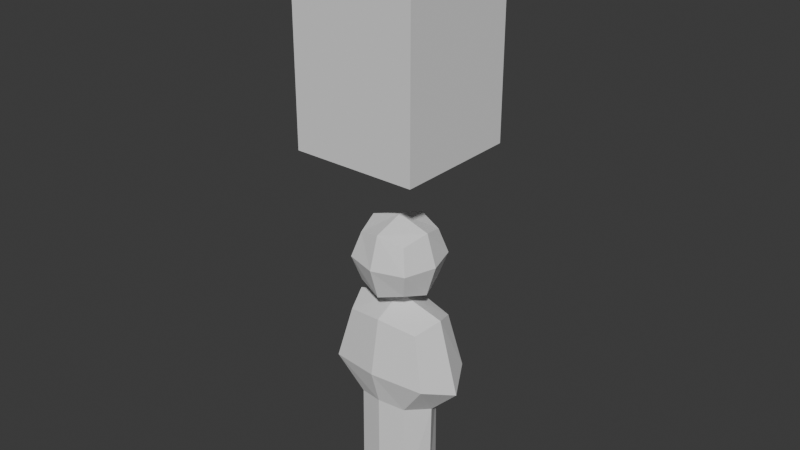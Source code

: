 # Source: placeholderCharacter1.blend  (saved by Blender 4.5.88; exported with 4.5.12 LTS)
import bpy
from mathutils import Matrix  # noqa: F401  (used for matrix-valued properties, if any)

bpy.ops.wm.read_factory_settings(use_empty=True)
scene = bpy.context.scene
scene.name = 'Scene'

# ---- collections
col_collection = bpy.data.collections.new('Collection'); scene.collection.children.link(col_collection)

# ---- world
world_world = bpy.data.worlds.new('World'); scene.world = world_world
world_world.use_nodes = True; world_world.node_tree.nodes.clear()
_N = world_world.node_tree.nodes; _L = world_world.node_tree.links
n0 = _N.new('ShaderNodeOutputWorld'); n0.name = 'World Output'; n0.location = (200, 100)
n1 = _N.new('ShaderNodeBackground'); n1.name = 'Background'; n1.location = (-200, 100)
n1.inputs[0].default_value = (0.05088, 0.05088, 0.05088, 1.0)
_L.new(n1.outputs[0], n0.inputs[0])
n0.is_active_output = True
world_world.color = (0.05088, 0.05088, 0.05088)
world_world.sun_shadow_jitter_overblur = 0.0

# ---- meshes
me_cube_001 = bpy.data.meshes.new('Cube.001')
me_cube_001.from_pydata([(-0.3048, -0.3048, 0.0), (-0.3048, -0.3048, 0.4267), (-0.3048, 0.3048, 0.0), (-0.3048, 0.3048, 0.4267), (0.3048, -0.3048, 0.0), (0.3048, -0.3048, 0.4267), (0.3048, 0.3048, 0.0), (0.3048, 0.3048, 0.4267)], [], [(0, 1, 3, 2), (2, 3, 7, 6), (6, 7, 5, 4), (4, 5, 1, 0), (2, 6, 4, 0), (7, 3, 1, 5)])
_uv = me_cube_001.uv_layers.new(name='UVMap')
_uv.uv.foreach_set('vector', [0.375, 0.0, 0.625, 0.0, 0.625, 0.25, 0.375, 0.25, 0.375, 0.25, 0.625, 0.25, 0.625, 0.5, 0.375, 0.5, 0.375, 0.5, 0.625, 0.5, 0.625, 0.75, 0.375, 0.75, 0.375, 0.75, 0.625, 0.75, 0.625, 1.0, 0.375, 1.0, 0.125, 0.5, 0.375, 0.5, 0.375, 0.75, 0.125, 0.75, 0.625, 0.5, 0.875, 0.5, 0.875, 0.75, 0.625, 0.75])
me_cube_001.update()
me_cube_003 = bpy.data.meshes.new('Cube.003')
me_cube_003.from_pydata([(0.1213, 0.1213, 1.187), (0.1213, 0.1213, 1.429), (0.1213, -0.1213, 1.187), (0.1213, -0.1213, 1.429), (-0.1213, 0.1213, 1.187), (-0.1213, 0.1213, 1.429), (-0.1213, -0.1213, 1.187), (-0.1213, -0.1213, 1.429), (0.1547, 4.888e-08, 1.153), (0.1547, 0.1547, 1.308), (0.1547, 2.293e-08, 1.463), (0.1547, -0.1547, 1.308), (4.225e-09, -0.1547, 1.153), (1.614e-08, -0.1547, 1.463), (-0.1547, -0.1547, 1.308), (-0.1547, -3.731e-08, 1.153), (-0.1547, -4.93e-08, 1.463), (-0.1547, 0.1547, 1.308), (-6.258e-09, 0.1547, 1.153), (-6.619e-09, 0.1547, 1.463), (5.558e-10, -1.246e-08, 1.512), (-5.776e-09, -2.824e-09, 1.104), (-1.15e-08, 0.2036, 1.308), (-0.2036, -4.855e-08, 1.308), (1.431e-08, -0.2036, 1.308), (0.2036, 5.602e-08, 1.308), (0.1242, 0.1213, 0.5772), (0.1867, 0.1213, 1.007), (0.1242, -0.1213, 0.5772), (0.1867, -0.1213, 1.007), (-0.1242, 0.1213, 0.5772), (-0.1867, 0.1213, 1.007), (-0.1242, -0.1213, 0.5772), (-0.1867, -0.1213, 1.007), (0.1919, 4.954e-09, 0.5485), (0.2496, 0.1547, 0.7461), (0.2352, 2.518e-08, 1.049), (0.2496, -0.1547, 0.7461), (-1.479e-09, -0.1547, 0.5963), (-1.479e-09, -0.1547, 1.037), (-0.2496, -0.1547, 0.7461), (-0.1919, -5.3e-08, 0.5485), (-0.2352, -4.585e-08, 1.049), (-0.2496, 0.1547, 0.7461), (-4.819e-08, 0.1547, 0.6039), (-4.819e-08, 0.1547, 1.037), (-2.484e-08, 5.064e-09, 1.112), (-5.558e-08, 0.2036, 0.788), (-0.3332, -7.997e-08, 0.6899), (5.911e-09, -0.2036, 0.766), (0.3332, 2.065e-08, 0.6899), (0.1287, 0.1213, 0.08173), (0.1287, -0.1213, 0.08173), (-0.1287, 0.1213, 0.08173), (-0.1287, -0.1213, 0.08173), (0.184, 1.013e-08, 0.03372), (-1.479e-09, -0.1547, 0.06122), (-0.184, -4.543e-08, 0.03372), (-4.819e-08, 0.1547, 0.06122), (-2.484e-08, -2.824e-09, 0.01228)], [], [(25, 10, 3, 11), (24, 13, 7, 14), (23, 16, 5, 17), (22, 19, 1, 9), (21, 15, 4, 18), (20, 10, 1, 19), (16, 20, 19, 5), (7, 13, 20, 16), (13, 3, 10, 20), (8, 21, 18, 0), (2, 12, 21, 8), (12, 6, 15, 21), (18, 22, 9, 0), (4, 17, 22, 18), (17, 5, 19, 22), (15, 23, 17, 4), (6, 14, 23, 15), (14, 7, 16, 23), (12, 24, 14, 6), (2, 11, 24, 12), (11, 3, 13, 24), (8, 25, 11, 2), (0, 9, 25, 8), (9, 1, 10, 25), (50, 36, 29, 37), (49, 39, 33, 40), (48, 42, 31, 43), (47, 45, 27, 35), (28, 38, 56, 52), (46, 36, 27, 45), (42, 46, 45, 31), (33, 39, 46, 42), (39, 29, 36, 46), (41, 30, 53, 57), (30, 44, 58, 53), (34, 28, 52, 55), (44, 47, 35, 26), (30, 43, 47, 44), (43, 31, 45, 47), (41, 48, 43, 30), (32, 40, 48, 41), (40, 33, 42, 48), (38, 49, 40, 32), (28, 37, 49, 38), (37, 29, 39, 49), (34, 50, 37, 28), (26, 35, 50, 34), (35, 27, 36, 50), (59, 57, 53, 58), (55, 59, 58, 51), (52, 56, 59, 55), (56, 54, 57, 59), (44, 26, 51, 58), (26, 34, 55, 51), (32, 41, 57, 54), (38, 32, 54, 56)])
_uv = me_cube_003.uv_layers.new(name='UVMap')
_uv.uv.foreach_set('vector', [0.2625, 0.5125, 0.4875, 0.5125, 0.4875, 0.7375, 0.2625, 0.7375, 0.5027, 0.2562, 0.5027, 0.4638, 0.3399, 0.4191, 0.2952, 0.2562, 0.2625, 0.5125, 0.4875, 0.5125, 0.4875, 0.7375, 0.2625, 0.7375, 0.2625, 0.5125, 0.4875, 0.5125, 0.4875, 0.7375, 0.2625, 0.7375, 0.2625, 0.5125, 0.4875, 0.5125, 0.4875, 0.7375, 0.2625, 0.7375, 0.2625, 0.5125, 0.4875, 0.5125, 0.4875, 0.7375, 0.2625, 0.7375, 0.2625, 0.5125, 0.4875, 0.5125, 0.4875, 0.7375, 0.2625, 0.7375, 0.2625, 0.5125, 0.4875, 0.5125, 0.4875, 0.7375, 0.2625, 0.7375, 0.2625, 0.5125, 0.4875, 0.5125, 0.4875, 0.7375, 0.2625, 0.7375, 0.2625, 0.5125, 0.4875, 0.5125, 0.4875, 0.7375, 0.2625, 0.7375, 0.2625, 0.5125, 0.4875, 0.5125, 0.4875, 0.7375, 0.2625, 0.7375, 0.2625, 0.5125, 0.4875, 0.5125, 0.4875, 0.7375, 0.2625, 0.7375, 0.2625, 0.5125, 0.4875, 0.5125, 0.4875, 0.7375, 0.2625, 0.7375, 0.2625, 0.5125, 0.4875, 0.5125, 0.4875, 0.7375, 0.2625, 0.7375, 0.2625, 0.5125, 0.4875, 0.5125, 0.4875, 0.7375, 0.2625, 0.7375, 0.2625, 0.5125, 0.4875, 0.5125, 0.4875, 0.7375, 0.2625, 0.7375, 0.2625, 0.5125, 0.4875, 0.5125, 0.4875, 0.7375, 0.2625, 0.7375, 0.2625, 0.5125, 0.4875, 0.5125, 0.4875, 0.7375, 0.2625, 0.7375, 0.5027, 0.04869, 0.5027, 0.2562, 0.2952, 0.2562, 0.3399, 0.09344, 0.6655, 0.09344, 0.7103, 0.2562, 0.5027, 0.2562, 0.5027, 0.04869, 0.7103, 0.2562, 0.6655, 0.4191, 0.5027, 0.4638, 0.5027, 0.2562, 0.2625, 0.5125, 0.4875, 0.5125, 0.4875, 0.7375, 0.2625, 0.7375, 0.2625, 0.5125, 0.4875, 0.5125, 0.4875, 0.7375, 0.2625, 0.7375, 0.2625, 0.5125, 0.4875, 0.5125, 0.4875, 0.7375, 0.2625, 0.7375, 0.5125, 0.5125, 0.7375, 0.5125, 0.7375, 0.7375, 0.5125, 0.7375, 0.5125, 0.5125, 0.7375, 0.5125, 0.7375, 0.7375, 0.5125, 0.7375, 0.0125, 0.5125, 0.2375, 0.5125, 0.2375, 0.7375, 0.0125, 0.7375, 0.0125, 0.7625, 0.2375, 0.7625, 0.2375, 0.9875, 0.0125, 0.9875, 0.5125, 0.7625, 0.7375, 0.7625, 0.7375, 0.9875, 0.5125, 0.9875, 0.0125, 0.7625, 0.2375, 0.7625, 0.2375, 0.9875, 0.0125, 0.9875, 0.0125, 0.5125, 0.2375, 0.5125, 0.2375, 0.7375, 0.0125, 0.7375, 0.5125, 0.5125, 0.7375, 0.5125, 0.7375, 0.7375, 0.5125, 0.7375, 0.5125, 0.5125, 0.7375, 0.5125, 0.7375, 0.7375, 0.5125, 0.7375, 0.0125, 0.5125, 0.2375, 0.5125, 0.2375, 0.7375, 0.0125, 0.7375, 0.0125, 0.5125, 0.2375, 0.5125, 0.2375, 0.7375, 0.0125, 0.7375, 0.5125, 0.7625, 0.7375, 0.7625, 0.7375, 0.9875, 0.5125, 0.9875, 0.0125, 0.7625, 0.2375, 0.7625, 0.2375, 0.9875, 0.0125, 0.9875, 0.0125, 0.5125, 0.2375, 0.5125, 0.2375, 0.7375, 0.0125, 0.7375, 0.0125, 0.5125, 0.2375, 0.5125, 0.2375, 0.7375, 0.0125, 0.7375, 0.0125, 0.5125, 0.2375, 0.5125, 0.2375, 0.7375, 0.0125, 0.7375, 0.5125, 0.5125, 0.7375, 0.5125, 0.7375, 0.7375, 0.5125, 0.7375, 0.5125, 0.5125, 0.7375, 0.5125, 0.7375, 0.7375, 0.5125, 0.7375, 0.5125, 0.5125, 0.7375, 0.5125, 0.7375, 0.7375, 0.5125, 0.7375, 0.5125, 0.5125, 0.7375, 0.5125, 0.7375, 0.7375, 0.5125, 0.7375, 0.5125, 0.5125, 0.7375, 0.5125, 0.7375, 0.7375, 0.5125, 0.7375, 0.5125, 0.5125, 0.7375, 0.5125, 0.7375, 0.7375, 0.5125, 0.7375, 0.0125, 0.7625, 0.2375, 0.7625, 0.2375, 0.9875, 0.0125, 0.9875, 0.0125, 0.7625, 0.2375, 0.7625, 0.2375, 0.9875, 0.0125, 0.9875, 0.0125, 0.5125, 0.2375, 0.5125, 0.2375, 0.7375, 0.0125, 0.7375, 0.0125, 0.7625, 0.2375, 0.7625, 0.2375, 0.9875, 0.0125, 0.9875, 0.5125, 0.7625, 0.7375, 0.7625, 0.7375, 0.9875, 0.5125, 0.9875, 0.5125, 0.7625, 0.7375, 0.7625, 0.7375, 0.9875, 0.5125, 0.9875, 0.0125, 0.7625, 0.2375, 0.7625, 0.2375, 0.9875, 0.0125, 0.9875, 0.0125, 0.7625, 0.2375, 0.7625, 0.2375, 0.9875, 0.0125, 0.9875, 0.5125, 0.7625, 0.7375, 0.7625, 0.7375, 0.9875, 0.5125, 0.9875, 0.5125, 0.7625, 0.7375, 0.7625, 0.7375, 0.9875, 0.5125, 0.9875])
me_cube_003.update()

# ---- objects
ob_cube = bpy.data.objects.new('Cube', me_cube_001)
ob_empty = bpy.data.objects.new('Empty', None)
ob_cube_002 = bpy.data.objects.new('Cube.002', me_cube_003)

# ---- transforms, parenting, visibility, modifiers, constraints
ob_cube.location = (0.0, 0.0, 1.829)
ob_cube.scale = (1.0, 1.0, 2.5)
ob_empty.location = (0.0254, 0.0, 0.7667)
ob_empty.rotation_euler = (1.571, -0.0, -0.0)
ob_empty.scale = (0.3792, 0.3792, 0.3792)
ob_empty.empty_display_type = 'IMAGE'
ob_empty.empty_display_size = 5.0
ob_empty.empty_image_depth = 'BACK'
ob_empty.show_empty_image_perspective = False
ob_empty.empty_image_side = 'FRONT'
ob_cube_002.location = (0.0, 0.0, 0.0)

# ---- collection membership
col_collection.objects.link(ob_cube)
col_collection.objects.link(ob_empty)
col_collection.objects.link(ob_cube_002)

# ---- scene / render settings (as saved in the file)
scene.frame_start = 1; scene.frame_end = 250; scene.frame_set(1)
scene.render.engine = 'BLENDER_EEVEE_NEXT'
bpy.context.view_layer.update()

# ---- added for rendering (the .blend has no active camera and no usable light): camera, sun
cam_auto = bpy.data.cameras.new('AutoCamera')
cam_auto.lens = 50.0
cam_auto.sensor_width = 36.0
cam_auto.clip_end = 1000.0
ob_auto_camera = bpy.data.objects.new('AutoCamera', cam_auto)
scene.collection.objects.link(ob_auto_camera)
ob_auto_camera.location = (2.79552, -3.35462, 3.69035)
ob_auto_camera.rotation_euler = (1.09748, -7.21219e-08, 0.694738)
scene.camera = ob_auto_camera
light_auto_sun = bpy.data.lights.new('AutoSun', 'SUN')
light_auto_sun.energy = 3.0
light_auto_sun.angle = 0.0523599
ob_auto_sun = bpy.data.objects.new('AutoSun', light_auto_sun)
scene.collection.objects.link(ob_auto_sun)
ob_auto_sun.rotation_euler = (0.872665, 0.174533, 0.523599)
bpy.context.view_layer.update()

